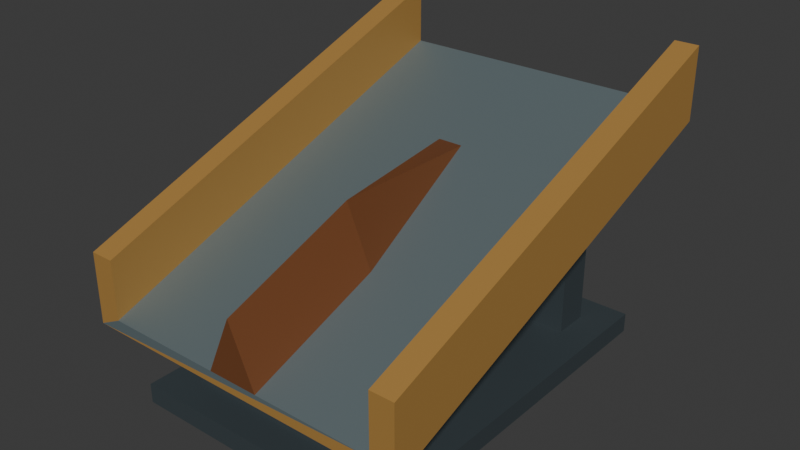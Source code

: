 # Source: source.blend  (saved by Blender 4.3.34; exported with 4.5.12 LTS)
import bpy
from mathutils import Matrix  # noqa: F401  (used for matrix-valued properties, if any)

bpy.ops.wm.read_factory_settings(use_empty=True)
scene = bpy.context.scene
scene.name = 'Scene'

# ---- collections
col_collection = bpy.data.collections.new('Collection'); scene.collection.children.link(col_collection)

# ---- materials (node trees are filled in below, after node groups)
mat_chute_mutediron = bpy.data.materials.new('Chute_MutedIron')
mat_chute_mutediron.diffuse_color = (0.18, 0.235, 0.25, 1.0)
mat_rim_ochresteel = bpy.data.materials.new('Rim_OchreSteel')
mat_rim_ochresteel.diffuse_color = (0.58, 0.32, 0.085, 1.0)
mat_splitter_darkcopper = bpy.data.materials.new('Splitter_DarkCopper')
mat_splitter_darkcopper.diffuse_color = (0.31, 0.115, 0.045, 1.0)
mat_pedestal_darkiron = bpy.data.materials.new('Pedestal_DarkIron')
mat_pedestal_darkiron.diffuse_color = (0.065, 0.085, 0.095, 1.0)

# ---- material node trees
mat_chute_mutediron.use_nodes = True; mat_chute_mutediron.node_tree.nodes.clear()
_N = mat_chute_mutediron.node_tree.nodes; _L = mat_chute_mutediron.node_tree.links
n0 = _N.new('ShaderNodeBsdfPrincipled'); n0.name = 'Principled BSDF'; n0.location = (10, 300)
n0.inputs[0].default_value = (0.18, 0.235, 0.25, 1.0)
n0.inputs[1].default_value = 0.46
n0.inputs[2].default_value = 0.54
n1 = _N.new('ShaderNodeOutputMaterial'); n1.name = 'Material Output'; n1.location = (300, 300)
_L.new(n0.outputs[0], n1.inputs[0])
n1.is_active_output = True
mat_rim_ochresteel.use_nodes = True; mat_rim_ochresteel.node_tree.nodes.clear()
_N = mat_rim_ochresteel.node_tree.nodes; _L = mat_rim_ochresteel.node_tree.links
n0 = _N.new('ShaderNodeBsdfPrincipled'); n0.name = 'Principled BSDF'; n0.location = (10, 300)
n0.inputs[0].default_value = (0.58, 0.32, 0.085, 1.0)
n0.inputs[1].default_value = 0.38
n1 = _N.new('ShaderNodeOutputMaterial'); n1.name = 'Material Output'; n1.location = (300, 300)
_L.new(n0.outputs[0], n1.inputs[0])
n1.is_active_output = True
mat_splitter_darkcopper.use_nodes = True; mat_splitter_darkcopper.node_tree.nodes.clear()
_N = mat_splitter_darkcopper.node_tree.nodes; _L = mat_splitter_darkcopper.node_tree.links
n0 = _N.new('ShaderNodeBsdfPrincipled'); n0.name = 'Principled BSDF'; n0.location = (10, 300)
n0.inputs[0].default_value = (0.31, 0.115, 0.045, 1.0)
n0.inputs[1].default_value = 0.55
n0.inputs[2].default_value = 0.48
n1 = _N.new('ShaderNodeOutputMaterial'); n1.name = 'Material Output'; n1.location = (300, 300)
_L.new(n0.outputs[0], n1.inputs[0])
n1.is_active_output = True
mat_pedestal_darkiron.use_nodes = True; mat_pedestal_darkiron.node_tree.nodes.clear()
_N = mat_pedestal_darkiron.node_tree.nodes; _L = mat_pedestal_darkiron.node_tree.links
n0 = _N.new('ShaderNodeBsdfPrincipled'); n0.name = 'Principled BSDF'; n0.location = (10, 300)
n0.inputs[0].default_value = (0.065, 0.085, 0.095, 1.0)
n0.inputs[1].default_value = 0.4
n0.inputs[2].default_value = 0.58
n1 = _N.new('ShaderNodeOutputMaterial'); n1.name = 'Material Output'; n1.location = (300, 300)
_L.new(n0.outputs[0], n1.inputs[0])
n1.is_active_output = True

# ---- world
world_world = bpy.data.worlds.new('World'); scene.world = world_world
world_world.use_nodes = True; world_world.node_tree.nodes.clear()
_N = world_world.node_tree.nodes; _L = world_world.node_tree.links
n0 = _N.new('ShaderNodeOutputWorld'); n0.name = 'World Output'; n0.location = (300, 300)
n1 = _N.new('ShaderNodeBackground'); n1.name = 'Background'; n1.location = (10, 300)
n1.inputs[0].default_value = (0.05088, 0.05088, 0.05088, 1.0)
_L.new(n1.outputs[0], n0.inputs[0])
n0.is_active_output = True
world_world.color = (0.05088, 0.05088, 0.05088)
world_world.sun_shadow_jitter_overblur = 0.0

# ---- meshes
me_continuoustwinvalleyridgechute = bpy.data.meshes.new('ContinuousTwinValleyRidgeChute')
me_continuoustwinvalleyridgechute.from_pydata([(0.85, -1.05, 0.402), (0.85, -1.05, 0.762), (0.73, -1.05, 0.762), (0.73, -1.05, 0.462), (-0.85, -1.05, 0.402), (0.13, -1.05, 0.462), (0.0, -1.05, 0.762), (-0.13, -1.05, 0.462), (-0.73, -1.05, 0.462), (-0.85, -1.05, 0.762), (-0.73, -1.05, 0.762), (0.85, 1.05, 1.158), (0.85, 1.05, 1.518), (0.73, 1.05, 1.518), (0.73, 1.05, 1.218), (-0.85, 1.05, 1.158), (0.13, 1.05, 1.218), (0.0, 1.05, 1.218), (-0.13, 1.05, 1.218), (-0.73, 1.05, 1.218), (-0.85, 1.05, 1.518), (-0.73, 1.05, 1.518), (0.85, -0.35, 0.654), (-0.85, -0.35, 0.654), (0.85, -0.35, 1.014), (0.73, -0.35, 1.014), (0.73, -0.35, 0.714), (0.13, -0.35, 0.714), (0.0, -0.35, 1.014), (-0.13, -0.35, 0.714), (-0.73, -0.35, 0.714), (-0.73, -0.35, 1.014), (-0.85, -0.35, 1.014), (0.85, 0.45, 0.942), (-0.85, 0.45, 0.942), (0.85, 0.45, 1.302), (0.73, 0.45, 1.302), (0.73, 0.45, 1.002), (0.13, 0.45, 1.002), (0.0, 0.45, 1.002), (-0.13, 0.45, 1.002), (-0.73, 0.45, 1.002), (-0.73, 0.45, 1.302), (-0.85, 0.45, 1.302)], [], [(0, 1, 2), (0, 2, 3), (4, 0, 3), (4, 3, 5), (5, 6, 7), (4, 5, 7), (4, 7, 8), (9, 4, 8), (8, 10, 9), (13, 12, 11), (14, 13, 11), (14, 11, 15), (16, 14, 15), (17, 16, 15), (18, 17, 15), (19, 18, 15), (19, 15, 20), (20, 21, 19), (22, 0, 4), (23, 22, 4), (24, 1, 0), (22, 24, 0), (25, 2, 1), (24, 25, 1), (26, 3, 2), (25, 26, 2), (27, 5, 3), (26, 27, 3), (28, 6, 5), (27, 28, 5), (29, 7, 6), (28, 29, 6), (30, 8, 7), (29, 30, 7), (31, 10, 8), (30, 31, 8), (32, 9, 10), (31, 32, 10), (23, 4, 9), (32, 23, 9), (33, 22, 23), (34, 33, 23), (35, 24, 22), (33, 35, 22), (36, 25, 24), (35, 36, 24), (37, 26, 25), (36, 37, 25), (38, 27, 26), (37, 38, 26), (39, 28, 27), (38, 39, 27), (40, 29, 28), (39, 40, 28), (41, 30, 29), (40, 41, 29), (42, 31, 30), (41, 42, 30), (43, 32, 31), (42, 43, 31), (34, 23, 32), (43, 34, 32), (11, 33, 34), (15, 11, 34), (12, 35, 33), (11, 12, 33), (13, 36, 35), (12, 13, 35), (14, 37, 36), (13, 14, 36), (16, 38, 37), (14, 16, 37), (17, 39, 38), (16, 17, 38), (18, 40, 39), (17, 18, 39), (19, 41, 40), (18, 19, 40), (21, 42, 41), (19, 21, 41), (20, 43, 42), (21, 20, 42), (15, 34, 43), (20, 15, 43)])
me_continuoustwinvalleyridgechute.polygons.foreach_set('material_index', [1, 1, 1, 0, 2, 0, 0, 1, 1, 1, 1, 1, 0, 0, 0, 0, 1, 1, 0, 0, 1, 1, 1, 1, 1, 1, 0, 0, 2, 2, 2, 2, 0, 0, 1, 1, 1, 1, 1, 1, 0, 0, 1, 1, 1, 1, 1, 1, 0, 0, 2, 0, 2, 2, 0, 0, 1, 1, 1, 1, 1, 1, 0, 0, 1, 1, 1, 1, 1, 1, 0, 0, 0, 0, 0, 0, 0, 0, 1, 1, 1, 1, 1, 1])
me_continuoustwinvalleyridgechute.materials.append(mat_chute_mutediron)
me_continuoustwinvalleyridgechute.materials.append(mat_rim_ochresteel)
me_continuoustwinvalleyridgechute.materials.append(mat_splitter_darkcopper)
me_continuoustwinvalleyridgechute.materials.append(mat_pedestal_darkiron)
me_continuoustwinvalleyridgechute.update()
me_wholegroundedplinth = bpy.data.meshes.new('WholeGroundedPlinth')
me_wholegroundedplinth.from_pydata([(-0.68, -0.96, 0.0), (-0.68, 0.96, 0.0), (0.68, 0.96, 0.0), (0.68, -0.96, 0.0), (-0.68, -0.96, 0.1), (0.68, -0.96, 0.1), (0.68, 0.96, 0.1), (-0.68, 0.96, 0.1)], [], [(0, 1, 2), (0, 2, 3), (4, 5, 6), (4, 6, 7), (0, 3, 5), (0, 5, 4), (1, 7, 6), (1, 6, 2), (0, 4, 7), (0, 7, 1), (3, 2, 6), (3, 6, 5)])
me_wholegroundedplinth.polygons.foreach_set('material_index', [3, 3, 3, 3, 3, 3, 3, 3, 3, 3, 3, 3])
me_wholegroundedplinth.materials.append(mat_chute_mutediron)
me_wholegroundedplinth.materials.append(mat_rim_ochresteel)
me_wholegroundedplinth.materials.append(mat_splitter_darkcopper)
me_wholegroundedplinth.materials.append(mat_pedestal_darkiron)
me_wholegroundedplinth.update()
me_lowerwholeslopedtoppedestal = bpy.data.meshes.new('LowerWholeSlopedTopPedestal')
me_lowerwholeslopedtoppedestal.from_pydata([(-0.52, -0.79, 0.4956), (-0.52, -0.79, 0.1), (-0.52, -0.61, 0.1), (-0.52, -0.61, 0.5604), (0.52, -0.79, 0.4956), (0.52, -0.79, 0.1), (0.52, -0.61, 0.1), (0.52, -0.61, 0.5604)], [], [(2, 1, 0), (0, 3, 2), (4, 5, 6), (6, 7, 4), (1, 2, 6), (1, 6, 5), (2, 3, 7), (2, 7, 6), (3, 0, 4), (3, 4, 7), (0, 1, 5), (0, 5, 4)])
me_lowerwholeslopedtoppedestal.polygons.foreach_set('material_index', [3, 3, 3, 3, 3, 3, 3, 3, 3, 3, 3, 3])
me_lowerwholeslopedtoppedestal.materials.append(mat_chute_mutediron)
me_lowerwholeslopedtoppedestal.materials.append(mat_rim_ochresteel)
me_lowerwholeslopedtoppedestal.materials.append(mat_splitter_darkcopper)
me_lowerwholeslopedtoppedestal.materials.append(mat_pedestal_darkiron)
me_lowerwholeslopedtoppedestal.update()
me_upperwholeslopedtoppedestal = bpy.data.meshes.new('UpperWholeSlopedTopPedestal')
me_upperwholeslopedtoppedestal.from_pydata([(-0.52, 0.61, 0.9996), (-0.52, 0.61, 0.1), (-0.52, 0.79, 0.1), (-0.52, 0.79, 1.064), (0.52, 0.61, 0.9996), (0.52, 0.61, 0.1), (0.52, 0.79, 0.1), (0.52, 0.79, 1.064)], [], [(2, 1, 0), (0, 3, 2), (4, 5, 6), (6, 7, 4), (1, 2, 6), (1, 6, 5), (2, 3, 7), (2, 7, 6), (3, 0, 4), (3, 4, 7), (0, 1, 5), (0, 5, 4)])
me_upperwholeslopedtoppedestal.polygons.foreach_set('material_index', [3, 3, 3, 3, 3, 3, 3, 3, 3, 3, 3, 3])
me_upperwholeslopedtoppedestal.materials.append(mat_chute_mutediron)
me_upperwholeslopedtoppedestal.materials.append(mat_rim_ochresteel)
me_upperwholeslopedtoppedestal.materials.append(mat_splitter_darkcopper)
me_upperwholeslopedtoppedestal.materials.append(mat_pedestal_darkiron)
me_upperwholeslopedtoppedestal.update()

# ---- objects
ob_onefixedridgetwinoutletorechute = bpy.data.objects.new('OneFixedRidgeTwinOutletOreChute', None)
ob_continuoustwinvalleyridgechute = bpy.data.objects.new('ContinuousTwinValleyRidgeChute', me_continuoustwinvalleyridgechute)
ob_wholegroundedplinth = bpy.data.objects.new('WholeGroundedPlinth', me_wholegroundedplinth)
ob_lowerwholeslopedtoppedestal = bpy.data.objects.new('LowerWholeSlopedTopPedestal', me_lowerwholeslopedtoppedestal)
ob_upperwholeslopedtoppedestal = bpy.data.objects.new('UpperWholeSlopedTopPedestal', me_upperwholeslopedtoppedestal)

# ---- transforms, parenting, visibility, modifiers, constraints
ob_onefixedridgetwinoutletorechute.location = (0.0, 0.0, 0.0)
ob_continuoustwinvalleyridgechute.parent = ob_onefixedridgetwinoutletorechute
ob_continuoustwinvalleyridgechute.location = (0.0, 0.0, 0.0)
ob_wholegroundedplinth.parent = ob_onefixedridgetwinoutletorechute
ob_wholegroundedplinth.location = (0.0, 0.0, 0.0)
ob_lowerwholeslopedtoppedestal.parent = ob_onefixedridgetwinoutletorechute
ob_lowerwholeslopedtoppedestal.location = (0.0, 0.0, 0.0)
ob_upperwholeslopedtoppedestal.parent = ob_onefixedridgetwinoutletorechute
ob_upperwholeslopedtoppedestal.location = (0.0, 0.0, 0.0)

# ---- collection membership
scene.collection.objects.link(ob_onefixedridgetwinoutletorechute)
scene.collection.objects.link(ob_continuoustwinvalleyridgechute)
scene.collection.objects.link(ob_wholegroundedplinth)
scene.collection.objects.link(ob_lowerwholeslopedtoppedestal)
scene.collection.objects.link(ob_upperwholeslopedtoppedestal)

# ---- scene / render settings (as saved in the file)
scene.frame_start = 1; scene.frame_end = 250; scene.frame_set(1)
scene.render.engine = 'CYCLES'
scene.render.use_compositing = False
scene.cycles.use_denoising = False
scene.cycles.samples = 128
scene.cycles.use_adaptive_sampling = False
scene.cycles.seed = 17
bpy.context.view_layer.update()

# ---- added for rendering (the .blend has no active camera and no usable light): camera, sun
cam_auto = bpy.data.cameras.new('AutoCamera')
cam_auto.lens = 50.0
cam_auto.sensor_width = 36.0
cam_auto.clip_end = 1000.0
ob_auto_camera = bpy.data.objects.new('AutoCamera', cam_auto)
scene.collection.objects.link(ob_auto_camera)
ob_auto_camera.location = (2.86735, -3.44082, 3.05288)
ob_auto_camera.rotation_euler = (1.09748, -7.21219e-08, 0.694738)
scene.camera = ob_auto_camera
light_auto_sun = bpy.data.lights.new('AutoSun', 'SUN')
light_auto_sun.energy = 3.0
light_auto_sun.angle = 0.0523599
ob_auto_sun = bpy.data.objects.new('AutoSun', light_auto_sun)
scene.collection.objects.link(ob_auto_sun)
ob_auto_sun.rotation_euler = (0.872665, 0.174533, 0.523599)
bpy.context.view_layer.update()
